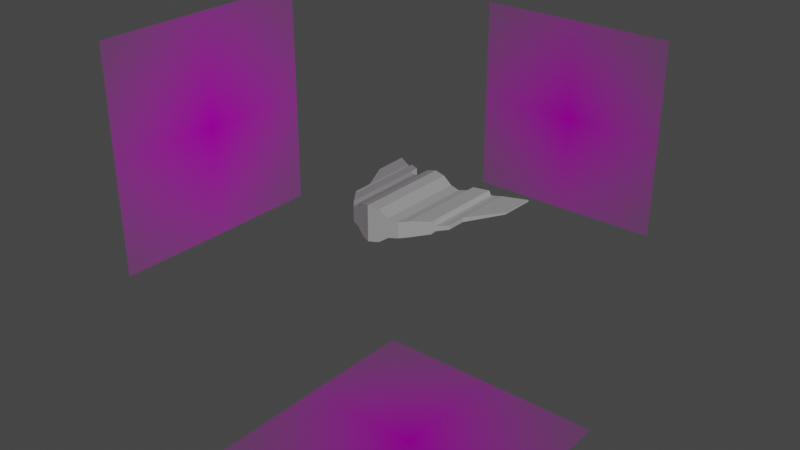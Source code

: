 # Source: mbot.blend  (saved by Blender 2.80.75; exported with 4.5.12 LTS)
import bpy
from mathutils import Matrix  # noqa: F401  (used for matrix-valued properties, if any)

bpy.ops.wm.read_factory_settings(use_empty=True)
scene = bpy.context.scene
scene.name = 'Scene'

# ---- collections
col_collection = bpy.data.collections.new('Collection'); scene.collection.children.link(col_collection)

# ---- images (referenced by path relative to the original .blend; pixels are not part of the script)
import os
ASSET_DIR = os.environ.get("B2B_ASSET_DIR", "")  # directory of the original .blend (textures are referenced by path, not embedded)
HERE = os.path.dirname(os.path.abspath(__file__))  # packed textures are extracted next to this script under _unpacked/

def load_image(name, relpath, width, height, colorspace="sRGB"):
    """Load a texture the original file referenced (path relative to the .blend, or extracted next to this script)."""
    p = next((c for c in (os.path.join(HERE, relpath), os.path.join(ASSET_DIR, relpath)) if relpath and os.path.exists(c)), "")
    if p:
        img = bpy.data.images.load(p, check_existing=True)
        img.name = name
    else:  # same state as the original file: an image datablock whose file is absent (Cycles renders it pink)
        img = bpy.data.images.new(name, width, height)
        img.source = "FILE"
        img.filepath = "//" + (relpath or name)
    img.colorspace_settings.name = colorspace
    return img
img_topview_jpg = load_image('topview.jpg', 'topview.jpg', 1024, 1024, 'sRGB')
img_sideview_jpg = load_image('sideview.jpg', 'sideview.jpg', 1024, 1024, 'sRGB')
img_frontview_jpg = load_image('frontview.jpg', 'frontview.jpg', 1024, 1024, 'sRGB')

# ---- materials (node trees are filled in below, after node groups)
mat_topview = bpy.data.materials.new('topview')
mat_topview.use_transparent_shadow = False
mat_sideview = bpy.data.materials.new('sideview')
mat_sideview.use_transparent_shadow = False
mat_frontview = bpy.data.materials.new('frontview')
mat_frontview.use_transparent_shadow = False

# ---- material node trees
mat_topview.use_nodes = True; mat_topview.node_tree.nodes.clear()
_N = mat_topview.node_tree.nodes; _L = mat_topview.node_tree.links
n0 = _N.new('ShaderNodeOutputMaterial'); n0.name = 'Material Output'; n0.location = (300, 300)
n1 = _N.new('ShaderNodeTexImage'); n1.name = 'Image Texture'; n1.location = (-400, 60)
n1.image = img_topview_jpg
n1.extension = 'CLIP'
n2 = _N.new('ShaderNodeBsdfDiffuse'); n2.name = 'Diffuse BSDF'; n2.location = (-200, 60)
n3 = _N.new('ShaderNodeBsdfTransparent'); n3.name = 'Transparent BSDF'; n3.location = (-200, 240)
n4 = _N.new('ShaderNodeMixShader'); n4.name = 'Mix Shader'; n4.location = (0, 300)
_L.new(n1.outputs[0], n2.inputs[0])
_L.new(n1.outputs[1], n4.inputs[0])
_L.new(n3.outputs[0], n4.inputs[1])
_L.new(n2.outputs[0], n4.inputs[2])
_L.new(n4.outputs[0], n0.inputs[0])
n0.is_active_output = True
mat_sideview.use_nodes = True; mat_sideview.node_tree.nodes.clear()
_N = mat_sideview.node_tree.nodes; _L = mat_sideview.node_tree.links
n0 = _N.new('ShaderNodeOutputMaterial'); n0.name = 'Material Output'; n0.location = (300, 300)
n1 = _N.new('ShaderNodeTexImage'); n1.name = 'Image Texture'; n1.location = (-400, 60)
n1.image = img_sideview_jpg
n1.extension = 'CLIP'
n2 = _N.new('ShaderNodeBsdfDiffuse'); n2.name = 'Diffuse BSDF'; n2.location = (-200, 60)
n3 = _N.new('ShaderNodeBsdfTransparent'); n3.name = 'Transparent BSDF'; n3.location = (-200, 240)
n4 = _N.new('ShaderNodeMixShader'); n4.name = 'Mix Shader'; n4.location = (0, 300)
_L.new(n1.outputs[0], n2.inputs[0])
_L.new(n1.outputs[1], n4.inputs[0])
_L.new(n3.outputs[0], n4.inputs[1])
_L.new(n2.outputs[0], n4.inputs[2])
_L.new(n4.outputs[0], n0.inputs[0])
n0.is_active_output = True
mat_frontview.use_nodes = True; mat_frontview.node_tree.nodes.clear()
_N = mat_frontview.node_tree.nodes; _L = mat_frontview.node_tree.links
n0 = _N.new('ShaderNodeOutputMaterial'); n0.name = 'Material Output'; n0.location = (300, 300)
n1 = _N.new('ShaderNodeTexImage'); n1.name = 'Image Texture'; n1.location = (-400, 60)
n1.image = img_frontview_jpg
n1.extension = 'CLIP'
n2 = _N.new('ShaderNodeBsdfDiffuse'); n2.name = 'Diffuse BSDF'; n2.location = (-200, 60)
n3 = _N.new('ShaderNodeBsdfTransparent'); n3.name = 'Transparent BSDF'; n3.location = (-200, 240)
n4 = _N.new('ShaderNodeMixShader'); n4.name = 'Mix Shader'; n4.location = (0, 300)
_L.new(n1.outputs[0], n2.inputs[0])
_L.new(n1.outputs[1], n4.inputs[0])
_L.new(n3.outputs[0], n4.inputs[1])
_L.new(n2.outputs[0], n4.inputs[2])
_L.new(n4.outputs[0], n0.inputs[0])
n0.is_active_output = True

# ---- world
world_world = bpy.data.worlds.new('World'); scene.world = world_world
world_world.use_nodes = True; world_world.node_tree.nodes.clear()
_N = world_world.node_tree.nodes; _L = world_world.node_tree.links
n0 = _N.new('ShaderNodeOutputWorld'); n0.name = 'World Output'; n0.location = (300, 300)
n1 = _N.new('ShaderNodeBackground'); n1.name = 'Background'; n1.location = (10, 300)
n1.inputs[0].default_value = (0.05088, 0.05088, 0.05088, 1.0)
_L.new(n1.outputs[0], n0.inputs[0])
n0.is_active_output = True
world_world.color = (0.05088, 0.05088, 0.05088)
world_world.use_sun_shadow = False
world_world.sun_shadow_jitter_overblur = 0.0

# ---- lights
light_sun = bpy.data.lights.new('Sun', 'SUN')
light_sun.transmission_factor = 0.0
light_sun.energy = 1.0
light_sun.shadow_soft_size = 0.125

# ---- meshes
me_topview = bpy.data.meshes.new('topview')
me_topview.from_pydata([(-0.5002, -0.5, 0.0), (0.5002, -0.5, 0.0), (-0.5002, 0.5, 0.0), (0.5002, 0.5, 0.0)], [], [(0, 1, 3, 2)])
_uv = me_topview.uv_layers.new(name='UVMap')
_uv.uv.foreach_set('vector', [0.0, 0.0, 1.0, 0.0, 1.0, 1.0, 0.0, 1.0])
me_topview.materials.append(mat_topview)
me_topview.use_remesh_preserve_volume = False
me_topview.use_remesh_preserve_attributes = False
me_topview.use_mirror_vertex_groups = False
me_topview.update()
me_sideview = bpy.data.meshes.new('sideview')
me_sideview.from_pydata([(-0.5002, -0.5, 0.0), (0.5002, -0.5, 0.0), (-0.5002, 0.5, 0.0), (0.5002, 0.5, 0.0)], [], [(0, 1, 3, 2)])
_uv = me_sideview.uv_layers.new(name='UVMap')
_uv.uv.foreach_set('vector', [0.0, 0.0, 1.0, 0.0, 1.0, 1.0, 0.0, 1.0])
me_sideview.materials.append(mat_sideview)
me_sideview.use_remesh_preserve_volume = False
me_sideview.use_remesh_preserve_attributes = False
me_sideview.use_mirror_vertex_groups = False
me_sideview.update()
me_frontview = bpy.data.meshes.new('frontview')
me_frontview.from_pydata([(-0.5, -0.5, 0.0), (0.5, -0.5, 0.0), (-0.5, 0.5, 0.0), (0.5, 0.5, 0.0)], [], [(0, 1, 3, 2)])
_uv = me_frontview.uv_layers.new(name='UVMap')
_uv.uv.foreach_set('vector', [0.0, 0.0, 1.0, 0.0, 1.0, 1.0, 0.0, 1.0])
me_frontview.materials.append(mat_frontview)
me_frontview.use_remesh_preserve_volume = False
me_frontview.use_remesh_preserve_attributes = False
me_frontview.use_mirror_vertex_groups = False
me_frontview.update()
me_cube_002 = bpy.data.meshes.new('Cube.002')
me_cube_002.from_pydata([(2.037, -0.431, -0.09341), (2.037, -0.431, 0.07451), (2.073, 2.14, 0.07451), (2.073, 2.14, -0.09341), (0.9639, -1.755, 0.3481), (0.9639, -1.755, -0.2347), (1.0, 1.438, 0.3481), (1.0, 1.438, -0.2347), (0.0, 1.438, 0.8009), (0.0, 1.438, -0.5174), (0.0, -2.129, 0.8009), (0.0, -2.129, -0.5174), (1.195, -1.471, -0.2347), (1.195, -1.471, 0.3481), (1.231, 1.626, 0.3481), (1.231, 1.626, -0.2347), (0.9735, -0.9053, 0.3481), (0.9735, -0.9053, -0.2347), (2.046, 0.2996, -0.09341), (2.046, 0.2996, 0.07451), (0.0, -1.179, -0.5174), (0.0, -1.179, 0.8009), (1.204, -0.6463, 0.3481), (1.204, -0.6463, -0.2347), (2.791, 1.702, -0.0414), (2.818, 2.688, -0.0414), (2.818, 2.688, -0.1098), (2.791, 1.702, -0.1098), (1.246, 1.949, -0.2347), (2.088, 2.463, -0.09341), (2.088, 2.463, 0.07451), (1.246, 1.949, 0.3481), (2.833, 3.011, -0.1098), (2.833, 3.011, -0.0414), (1.866, -0.6421, 0.07451), (1.902, 2.036, -0.09341), (1.866, -0.6421, -0.09341), (1.902, 2.036, 0.07451), (1.875, 0.1076, 0.07451), (1.875, 0.1076, -0.09341), (1.917, 2.359, -0.09341), (1.917, 2.359, 0.07451), (1.723, -0.8188, -0.09973), (1.759, 1.948, 0.08486), (1.774, 2.271, 0.08486), (1.723, -0.8188, 0.08486), (1.759, 1.948, -0.09973), (1.732, -0.05322, 0.08486), (1.732, -0.05322, -0.09973), (1.774, 2.271, -0.09973), (1.664, -0.8907, -0.1998), (1.7, 1.913, 0.2621), (1.716, 2.236, 0.2621), (1.664, -0.8907, 0.2621), (1.7, 1.913, -0.1998), (1.674, -0.1186, 0.2621), (1.674, -0.1186, -0.1998), (1.716, 2.236, -0.1998), (0.6762, 1.438, -0.2737), (0.6518, -1.876, 0.4422), (0.6762, 1.438, 0.4422), (0.6518, -1.876, -0.2737), (0.6583, -0.994, -0.2737), (0.6583, -0.994, 0.4422), (0.358, 1.438, 0.7095), (0.3451, -1.995, -0.4868), (0.3485, -1.081, 0.7095), (0.358, 1.438, -0.4868), (0.3451, -1.995, 0.7095), (0.3485, -1.081, -0.4868)], [], [(5, 4, 13, 12), (60, 58, 7, 6), (25, 2, 30, 33), (39, 36, 0, 18), (63, 16, 4, 59), (38, 37, 2, 19), (69, 20, 11, 65), (36, 34, 1, 0), (68, 65, 11, 10), (19, 18, 0, 1), (16, 6, 14, 22), (17, 5, 12, 23), (6, 7, 15, 14), (7, 17, 23, 15), (4, 16, 22, 13), (19, 2, 25, 24), (67, 9, 20, 69), (34, 38, 19, 1), (60, 6, 16, 63), (35, 39, 18, 3), (25, 26, 27, 24), (18, 19, 24, 27), (14, 15, 28, 31), (3, 18, 27, 26), (41, 40, 29, 30), (30, 29, 32, 33), (35, 3, 29, 40), (3, 26, 32, 29), (51, 14, 31, 52), (26, 25, 33, 32), (2, 37, 41, 30), (46, 35, 40, 49), (44, 49, 40, 41), (46, 48, 39, 35), (45, 47, 38, 34), (42, 45, 34, 36), (47, 43, 37, 38), (48, 42, 36, 39), (56, 50, 42, 48), (55, 51, 43, 47), (50, 53, 45, 42), (53, 55, 47, 45), (54, 56, 48, 46), (52, 57, 49, 44), (54, 46, 49, 57), (37, 43, 44, 41), (15, 54, 57, 28), (31, 28, 57, 52), (15, 23, 56, 54), (13, 22, 55, 53), (12, 13, 53, 50), (22, 14, 51, 55), (23, 12, 50, 56), (43, 51, 52, 44), (64, 60, 63, 66), (7, 58, 62, 17), (4, 5, 61, 59), (17, 62, 61, 5), (66, 63, 59, 68), (64, 67, 58, 60), (8, 9, 67, 64), (21, 66, 68, 10), (8, 64, 66, 21), (58, 67, 69, 62), (59, 61, 65, 68), (62, 69, 65, 61)])
_uv = me_cube_002.uv_layers.new(name='UVMap')
_uv.uv.foreach_set('vector', [0.625, 0.75, 0.375, 0.75, 0.375, 0.75, 0.625, 0.75, 0.375, 0.4595, 0.625, 0.4595, 0.625, 0.5, 0.375, 0.5, 0.375, 0.5, 0.375, 0.5, 0.375, 0.5, 0.375, 0.5, 0.625, 0.6834, 0.625, 0.75, 0.625, 0.75, 0.625, 0.6834, 0.3345, 0.6834, 0.375, 0.6834, 0.375, 0.75, 0.3345, 0.75, 0.375, 0.6834, 0.375, 0.5, 0.375, 0.5, 0.375, 0.6834, 0.7053, 0.6834, 0.75, 0.6834, 0.75, 0.75, 0.7053, 0.75, 0.625, 0.75, 0.375, 0.75, 0.375, 0.75, 0.625, 0.75, 0.375, 0.8303, 0.625, 0.8303, 0.625, 0.875, 0.375, 0.875, 0.375, 0.6834, 0.625, 0.6834, 0.625, 0.75, 0.375, 0.75, 0.375, 0.6834, 0.375, 0.5, 0.375, 0.5, 0.375, 0.6834, 0.625, 0.6834, 0.625, 0.75, 0.625, 0.75, 0.625, 0.6834, 0.375, 0.5, 0.625, 0.5, 0.625, 0.5, 0.375, 0.5, 0.625, 0.5, 0.625, 0.6834, 0.625, 0.6834, 0.625, 0.5, 0.375, 0.75, 0.375, 0.6834, 0.375, 0.6834, 0.375, 0.75, 0.375, 0.6834, 0.375, 0.5, 0.375, 0.5, 0.375, 0.6834, 0.7053, 0.5, 0.75, 0.5, 0.75, 0.6834, 0.7053, 0.6834, 0.375, 0.75, 0.375, 0.6834, 0.375, 0.6834, 0.375, 0.75, 0.3345, 0.5, 0.375, 0.5, 0.375, 0.6834, 0.3345, 0.6834, 0.625, 0.5, 0.625, 0.6834, 0.625, 0.6834, 0.625, 0.5, 0.375, 0.5, 0.625, 0.5, 0.625, 0.6834, 0.375, 0.6834, 0.625, 0.6834, 0.375, 0.6834, 0.375, 0.6834, 0.625, 0.6834, 0.375, 0.5, 0.625, 0.5, 0.625, 0.5, 0.375, 0.5, 0.625, 0.5, 0.625, 0.6834, 0.625, 0.6834, 0.625, 0.5, 0.375, 0.5, 0.625, 0.5, 0.625, 0.5, 0.375, 0.5, 0.375, 0.5, 0.625, 0.5, 0.625, 0.5, 0.375, 0.5, 0.625, 0.5, 0.625, 0.5, 0.625, 0.5, 0.625, 0.5, 0.625, 0.5, 0.625, 0.5, 0.625, 0.5, 0.625, 0.5, 0.375, 0.5, 0.375, 0.5, 0.375, 0.5, 0.375, 0.5, 0.625, 0.5, 0.375, 0.5, 0.375, 0.5, 0.625, 0.5, 0.375, 0.5, 0.375, 0.5, 0.375, 0.5, 0.375, 0.5, 0.625, 0.5, 0.625, 0.5, 0.625, 0.5, 0.625, 0.5, 0.375, 0.5, 0.625, 0.5, 0.625, 0.5, 0.375, 0.5, 0.625, 0.5, 0.625, 0.6834, 0.625, 0.6834, 0.625, 0.5, 0.375, 0.75, 0.375, 0.6834, 0.375, 0.6834, 0.375, 0.75, 0.625, 0.75, 0.375, 0.75, 0.375, 0.75, 0.625, 0.75, 0.375, 0.6834, 0.375, 0.5, 0.375, 0.5, 0.375, 0.6834, 0.625, 0.6834, 0.625, 0.75, 0.625, 0.75, 0.625, 0.6834, 0.625, 0.6834, 0.625, 0.75, 0.625, 0.75, 0.625, 0.6834, 0.375, 0.6834, 0.375, 0.5, 0.375, 0.5, 0.375, 0.6834, 0.625, 0.75, 0.375, 0.75, 0.375, 0.75, 0.625, 0.75, 0.375, 0.75, 0.375, 0.6834, 0.375, 0.6834, 0.375, 0.75, 0.625, 0.5, 0.625, 0.6834, 0.625, 0.6834, 0.625, 0.5, 0.375, 0.5, 0.625, 0.5, 0.625, 0.5, 0.375, 0.5, 0.625, 0.5, 0.625, 0.5, 0.625, 0.5, 0.625, 0.5, 0.375, 0.5, 0.375, 0.5, 0.375, 0.5, 0.375, 0.5, 0.625, 0.5, 0.625, 0.5, 0.625, 0.5, 0.625, 0.5, 0.375, 0.5, 0.625, 0.5, 0.625, 0.5, 0.375, 0.5, 0.625, 0.5, 0.625, 0.6834, 0.625, 0.6834, 0.625, 0.5, 0.375, 0.75, 0.375, 0.6834, 0.375, 0.6834, 0.375, 0.75, 0.625, 0.75, 0.375, 0.75, 0.375, 0.75, 0.625, 0.75, 0.375, 0.6834, 0.375, 0.5, 0.375, 0.5, 0.375, 0.6834, 0.625, 0.6834, 0.625, 0.75, 0.625, 0.75, 0.625, 0.6834, 0.375, 0.5, 0.375, 0.5, 0.375, 0.5, 0.375, 0.5, 0.2947, 0.5, 0.3345, 0.5, 0.3345, 0.6834, 0.2947, 0.6834, 0.625, 0.5, 0.6655, 0.5, 0.6655, 0.6834, 0.625, 0.6834, 0.375, 0.75, 0.625, 0.75, 0.625, 0.7905, 0.375, 0.7905, 0.625, 0.6834, 0.6655, 0.6834, 0.6655, 0.75, 0.625, 0.75, 0.2947, 0.6834, 0.3345, 0.6834, 0.3345, 0.75, 0.2947, 0.75, 0.375, 0.4197, 0.625, 0.4197, 0.625, 0.4595, 0.375, 0.4595, 0.375, 0.375, 0.625, 0.375, 0.625, 0.4197, 0.375, 0.4197, 0.25, 0.6834, 0.2947, 0.6834, 0.2947, 0.75, 0.25, 0.75, 0.25, 0.5, 0.2947, 0.5, 0.2947, 0.6834, 0.25, 0.6834, 0.6655, 0.5, 0.7053, 0.5, 0.7053, 0.6834, 0.6655, 0.6834, 0.375, 0.7905, 0.625, 0.7905, 0.625, 0.8303, 0.375, 0.8303, 0.6655, 0.6834, 0.7053, 0.6834, 0.7053, 0.75, 0.6655, 0.75])
me_cube_002.materials.append(None)
me_cube_002.use_remesh_preserve_volume = False
me_cube_002.use_remesh_preserve_attributes = False
me_cube_002.use_mirror_vertex_groups = False
me_cube_002.update()

# ---- objects
ob_sun = bpy.data.objects.new('Sun', light_sun)
ob_topview = bpy.data.objects.new('topview', me_topview)
ob_sideview = bpy.data.objects.new('sideview', me_sideview)
ob_frontview = bpy.data.objects.new('frontview', me_frontview)
ob_cube_001 = bpy.data.objects.new('Cube.001', me_cube_002)

# ---- transforms, parenting, visibility, modifiers, constraints
ob_sun.location = (20.11, -12.06, 13.57)
ob_sun.rotation_euler = (0.7854, -0.7854, 1.571)
ob_sun.lineart.crease_threshold = 0.0
ob_topview.location = (0.0, 0.009451, -10.0)
ob_topview.scale = (10.0, 10.0, 10.0)
ob_topview.lineart.crease_threshold = 0.0
ob_sideview.location = (-10.0, 0.06124, 0.2223)
ob_sideview.rotation_euler = (1.571, -0.0, 4.712)
ob_sideview.scale = (9.322, 9.322, 9.322)
ob_sideview.lineart.crease_threshold = 0.0
ob_frontview.location = (0.0, 10.0, 0.1361)
ob_frontview.rotation_euler = (1.571, -0.0, 0.0)
ob_frontview.scale = (8.02, 8.02, 8.02)
ob_frontview.lineart.crease_threshold = 0.0
ob_cube_001.location = (0.0, 0.0, 0.0)
ob_cube_001.display_type = 'WIRE'
ob_cube_001.lineart.crease_threshold = 0.0
_m = ob_cube_001.modifiers.new('Mirror', 'MIRROR')
_m.use_bisect_axis = (True, False, False)
_m.use_clip = True

# ---- collection membership
col_collection.objects.link(ob_sun)
col_collection.objects.link(ob_topview)
col_collection.objects.link(ob_sideview)
col_collection.objects.link(ob_frontview)
col_collection.objects.link(ob_cube_001)

# ---- scene / render settings (as saved in the file)
scene.frame_start = 1; scene.frame_end = 250; scene.frame_set(1)
scene.render.engine = 'BLENDER_EEVEE_NEXT'
scene.cycles.use_denoising = False
scene.cycles.samples = 128
scene.cycles.sampling_pattern = 'TABULATED_SOBOL'
scene.cycles.use_adaptive_sampling = False
scene.cycles.use_light_tree = False
scene.view_settings.view_transform = 'Filmic'
bpy.context.view_layer.update()

# ---- added for rendering (the .blend has no active camera): camera
cam_auto = bpy.data.cameras.new('AutoCamera')
cam_auto.lens = 50.0
cam_auto.sensor_width = 36.0
cam_auto.clip_end = 1000.0
ob_auto_camera = bpy.data.objects.new('AutoCamera', cam_auto)
scene.collection.objects.link(ob_auto_camera)
ob_auto_camera.location = (21.4728, -26.2615, 16.6191)
ob_auto_camera.rotation_euler = (1.09748, -7.21219e-08, 0.694738)
scene.camera = ob_auto_camera
bpy.context.view_layer.update()
